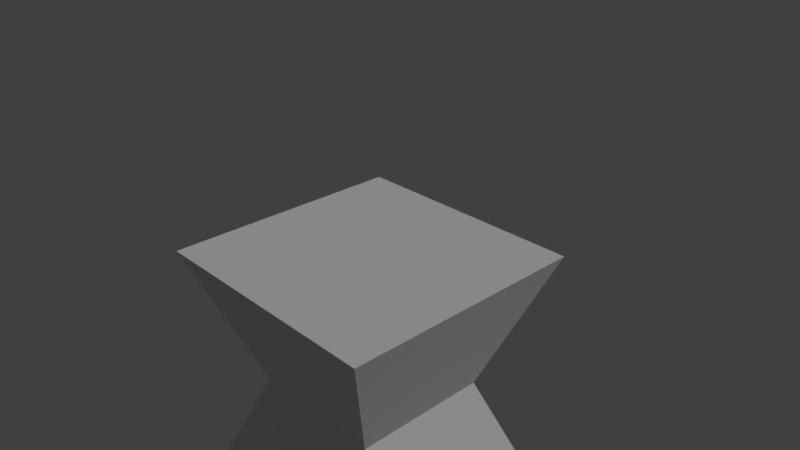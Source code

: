 # Source: accordionGate.blend  (saved by Blender 2.79.0; exported with 4.5.12 LTS)
import bpy
from mathutils import Matrix  # noqa: F401  (used for matrix-valued properties, if any)

bpy.ops.wm.read_factory_settings(use_empty=True)
scene = bpy.context.scene
scene.name = 'Scene'

# ---- collections
col_collection_1 = bpy.data.collections.new('Collection 1'); scene.collection.children.link(col_collection_1)

# ---- materials (node trees are filled in below, after node groups)
mat_accorddiongate = bpy.data.materials.new('accorddionGate')
mat_accorddiongate.alpha_threshold = 0.0
mat_accorddiongate.use_transparent_shadow = False
mat_accorddiongate.roughness = 0.5
mat_accorddiongate.specular_intensity = 0.05636

# ---- material node trees

# ---- world
world_world = bpy.data.worlds.new('World'); scene.world = world_world
world_world.color = (0.05088, 0.05088, 0.05088)
world_world.use_sun_shadow = False
world_world.sun_shadow_jitter_overblur = 0.0
world_world.cycles.sampling_method = 'MANUAL'

# ---- cameras
cam_camera = bpy.data.cameras.new('Camera')
cam_camera.clip_end = 100.0
cam_camera.lens = 35.0
cam_camera.sensor_width = 32.0
cam_camera.sensor_height = 18.0
cam_camera.ortho_scale = 7.314
cam_camera.dof.focus_distance = 0.0
cam_camera.dof.aperture_fstop = 128.0

# ---- lights
light_lamp = bpy.data.lights.new('Lamp', 'SUN')
light_lamp.transmission_factor = 0.0
light_lamp.cutoff_distance = 30.0
light_lamp.angle = 0.1993
light_lamp.energy = 1.0
light_lamp.shadow_buffer_clip_start = 1.001
light_lamp.shadow_soft_size = 0.1
light_lamp.shadow_cascade_max_distance = 1000.0

# ---- meshes
me_cube_001 = bpy.data.meshes.new('Cube.001')
me_cube_001.from_pydata([(-1.766, -1.766, -16.0), (-1.766, -1.766, 0.0), (-1.766, 1.766, -16.0), (-1.766, 1.766, 0.0), (1.766, -1.766, -16.0), (1.766, -1.766, 0.0), (1.766, 1.766, -16.0), (1.766, 1.766, 0.0), (-1.766, -1.766, -8.0), (-1.766, 1.766, -8.0), (1.766, 1.766, -8.0), (1.766, -1.766, -8.0), (-1.766, -1.766, -4.0), (-1.766, 1.766, -12.0), (1.766, 1.766, -12.0), (1.766, -1.766, -12.0), (-1.766, -1.766, -12.0), (-1.766, 1.766, -4.0), (1.766, 1.766, -4.0), (1.766, -1.766, -4.0), (-1.0, -1.0, -2.0), (-1.0, 1.0, -14.0), (1.0, 1.0, -14.0), (1.0, -1.0, -14.0), (-1.0, -1.0, -10.0), (-1.0, 1.0, -6.0), (1.0, 1.0, -6.0), (1.0, -1.0, -6.0), (-1.0, -1.0, -6.0), (-1.0, 1.0, -10.0), (1.0, 1.0, -10.0), (1.0, -1.0, -10.0), (-1.0, -1.0, -14.0), (-1.0, 1.0, -2.0), (1.0, 1.0, -2.0), (1.0, -1.0, -2.0)], [], [(20, 1, 3, 33), (33, 3, 7, 34), (34, 7, 5, 35), (35, 5, 1, 20), (2, 6, 4, 0), (7, 3, 1, 5), (31, 11, 8, 24), (30, 10, 11, 31), (29, 9, 10, 30), (24, 8, 9, 29), (32, 16, 13, 21), (21, 13, 14, 22), (22, 14, 15, 23), (23, 15, 16, 32), (27, 19, 12, 28), (26, 18, 19, 27), (25, 17, 18, 26), (28, 12, 17, 25), (8, 28, 25, 9), (9, 25, 26, 10), (10, 26, 27, 11), (11, 27, 28, 8), (4, 23, 32, 0), (6, 22, 23, 4), (2, 21, 22, 6), (0, 32, 21, 2), (16, 24, 29, 13), (13, 29, 30, 14), (14, 30, 31, 15), (15, 31, 24, 16), (19, 35, 20, 12), (18, 34, 35, 19), (17, 33, 34, 18), (12, 20, 33, 17)])
_uv = me_cube_001.uv_layers.new(name='UVMap')
_uv.uv.foreach_set('vector', [0.25, 0.875, 0.3438, 0.875, 0.3438, 1.0, 0.25, 1.0, 0.5, 0.875, 0.5938, 0.875, 0.5938, 1.0, 0.5, 1.0, 0.375, 0.875, 0.4688, 0.875, 0.4688, 1.0, 0.375, 1.0, 0.8438, 0.8438, 0.75, 0.8438, 0.75, 0.7188, 0.8438, 0.7188, 0.01562, 0.2969, 0.01562, 0.1719, 0.1406, 0.1719, 0.1406, 0.2969, 0.1406, 0.01562, 0.1406, 0.1406, 0.01562, 0.1406, 0.01562, 0.01562, 0.7188, 0.6875, 0.625, 0.6875, 0.625, 0.5625, 0.7188, 0.5625, 0.75, 0.875, 0.8438, 0.875, 0.8438, 1.0, 0.75, 1.0, 0.8438, 0.6875, 0.75, 0.6875, 0.75, 0.5625, 0.8438, 0.5625, 0.5, 0.7188, 0.5938, 0.7188, 0.5938, 0.8438, 0.5, 0.8438, 0.75, 0.25, 0.8438, 0.25, 0.8438, 0.375, 0.75, 0.375, 0.9688, 1.0, 0.875, 1.0, 0.875, 0.875, 0.9688, 0.875, 0.625, 0.875, 0.7188, 0.875, 0.7188, 1.0, 0.625, 1.0, 0.4688, 0.8438, 0.375, 0.8438, 0.375, 0.7188, 0.4688, 0.7188, 0.5938, 0.5312, 0.5, 0.5312, 0.5, 0.4062, 0.5938, 0.4062, 0.625, 0.7188, 0.7188, 0.7188, 0.7188, 0.8438, 0.625, 0.8438, 0.09375, 1.0, 0.0, 1.0, 0.0, 0.875, 0.09375, 0.875, 0.125, 0.875, 0.2188, 0.875, 0.2188, 1.0, 0.125, 1.0, 0.2188, 0.6875, 0.125, 0.6875, 0.125, 0.5625, 0.2188, 0.5625, 0.3438, 0.8438, 0.25, 0.8438, 0.25, 0.7188, 0.3438, 0.7188, 0.2188, 0.8438, 0.125, 0.8438, 0.125, 0.7188, 0.2188, 0.7188, 0.09375, 0.6875, 0.0, 0.6875, 0.0, 0.5625, 0.09375, 0.5625, 0.09375, 0.8438, 0.0, 0.8438, 0.0, 0.7188, 0.09375, 0.7188, 0.09375, 0.5312, 0.0, 0.5312, 0.0, 0.4062, 0.09375, 0.4062, 0.3438, 0.375, 0.25, 0.375, 0.25, 0.25, 0.3438, 0.25, 0.7188, 0.375, 0.625, 0.375, 0.625, 0.25, 0.7188, 0.25, 0.5938, 0.6875, 0.5, 0.6875, 0.5, 0.5625, 0.5938, 0.5625, 0.5938, 0.375, 0.5, 0.375, 0.5, 0.25, 0.5938, 0.25, 0.4688, 0.6875, 0.375, 0.6875, 0.375, 0.5625, 0.4688, 0.5625, 0.4688, 0.5312, 0.375, 0.5312, 0.375, 0.4062, 0.4688, 0.4062, 0.2188, 0.5312, 0.125, 0.5312, 0.125, 0.4062, 0.2188, 0.4062, 0.25, 0.5625, 0.3438, 0.5625, 0.3438, 0.6875, 0.25, 0.6875, 0.3438, 0.5312, 0.25, 0.5312, 0.25, 0.4062, 0.3438, 0.4062, 0.4688, 0.375, 0.375, 0.375, 0.375, 0.25, 0.4688, 0.25])
me_cube_001.materials.append(mat_accorddiongate)
me_cube_001.use_remesh_preserve_volume = False
me_cube_001.use_remesh_preserve_attributes = False
me_cube_001.use_mirror_vertex_groups = False
me_cube_001.update()

# ---- objects
ob_cube = bpy.data.objects.new('Cube', me_cube_001)
ob_lamp = bpy.data.objects.new('Lamp', light_lamp)
ob_camera = bpy.data.objects.new('Camera', cam_camera)

# ---- transforms, parenting, visibility, modifiers, constraints
ob_cube.location = (0.0, 0.0, 0.0)
ob_cube.lineart.crease_threshold = 0.0
ob_lamp.location = (4.076, 1.005, 5.904)
ob_lamp.rotation_euler = (0.6503, 0.05522, 1.866)
ob_lamp.lock_rotations_4d = False
ob_lamp.empty_display_type = 'ARROWS'
ob_lamp.color = (0.0, 0.0, 0.0, 0.0)
ob_lamp.lineart.crease_threshold = 0.0
ob_camera.location = (7.481, -6.508, 5.344)
ob_camera.rotation_euler = (1.109, 0.0, 0.8149)
ob_camera.lock_rotations_4d = False
ob_camera.empty_display_type = 'ARROWS'
ob_camera.color = (0.0, 0.0, 0.0, 0.0)
ob_camera.display_type = 'WIRE'
ob_camera.lineart.crease_threshold = 0.0

# ---- collection membership
col_collection_1.objects.link(ob_cube)
col_collection_1.objects.link(ob_lamp)
col_collection_1.objects.link(ob_camera)

# ---- scene / render settings (as saved in the file)
scene.camera = ob_camera
scene.frame_start = 1; scene.frame_end = 250; scene.frame_set(1)
scene.render.engine = 'BLENDER_EEVEE_NEXT'
scene.render.resolution_percentage = 50
scene.render.dither_intensity = 0.0
scene.cycles.use_denoising = False
scene.cycles.samples = 128
scene.cycles.sampling_pattern = 'TABULATED_SOBOL'
scene.cycles.use_adaptive_sampling = False
scene.cycles.use_light_tree = False
scene.cycles.blur_glossy = 0.0
scene.cycles.sample_clamp_indirect = 0.0
scene.view_settings.view_transform = 'Standard'
bpy.context.view_layer.update()
